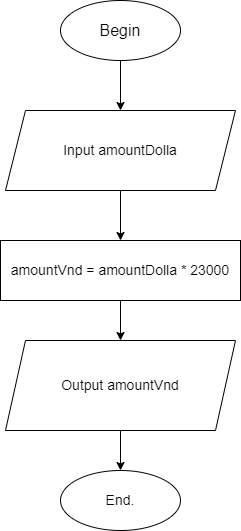

The diagram above was exported from draw.io. Its source (the exported page's mxGraphModel, read from the mxfile embedded in the PNG):
<mxGraphModel dx="1038" dy="579" grid="1" gridSize="10" guides="1" tooltips="1" connect="1" arrows="1" fold="1" page="1" pageScale="1" pageWidth="827" pageHeight="1169" math="0" shadow="0">
  <root>
    <mxCell id="0" />
    <mxCell id="1" parent="0" />
    <mxCell id="7pXpcv-FUjDuRi7mzpHw-11" style="edgeStyle=orthogonalEdgeStyle;rounded=0;orthogonalLoop=1;jettySize=auto;html=1;entryX=0.5;entryY=0;entryDx=0;entryDy=0;fontSize=14;" edge="1" parent="1" source="7pXpcv-FUjDuRi7mzpHw-1" target="7pXpcv-FUjDuRi7mzpHw-10">
      <mxGeometry relative="1" as="geometry" />
    </mxCell>
    <mxCell id="7pXpcv-FUjDuRi7mzpHw-1" value="&lt;font size=&quot;3&quot;&gt;Begin&lt;/font&gt;" style="ellipse;whiteSpace=wrap;html=1;" vertex="1" parent="1">
      <mxGeometry x="340" y="20" width="120" height="60" as="geometry" />
    </mxCell>
    <mxCell id="7pXpcv-FUjDuRi7mzpHw-13" value="" style="edgeStyle=orthogonalEdgeStyle;rounded=0;orthogonalLoop=1;jettySize=auto;html=1;fontSize=14;" edge="1" parent="1" source="7pXpcv-FUjDuRi7mzpHw-10" target="7pXpcv-FUjDuRi7mzpHw-12">
      <mxGeometry relative="1" as="geometry" />
    </mxCell>
    <mxCell id="7pXpcv-FUjDuRi7mzpHw-10" value="Input amountDolla" style="shape=parallelogram;perimeter=parallelogramPerimeter;whiteSpace=wrap;html=1;fixedSize=1;fontSize=14;" vertex="1" parent="1">
      <mxGeometry x="285" y="130" width="230" height="80" as="geometry" />
    </mxCell>
    <mxCell id="7pXpcv-FUjDuRi7mzpHw-15" style="edgeStyle=orthogonalEdgeStyle;rounded=0;orthogonalLoop=1;jettySize=auto;html=1;entryX=0.5;entryY=0;entryDx=0;entryDy=0;fontSize=14;" edge="1" parent="1" source="7pXpcv-FUjDuRi7mzpHw-12" target="7pXpcv-FUjDuRi7mzpHw-14">
      <mxGeometry relative="1" as="geometry" />
    </mxCell>
    <mxCell id="7pXpcv-FUjDuRi7mzpHw-12" value="amountVnd = amountDolla * 23000" style="whiteSpace=wrap;html=1;fontSize=14;" vertex="1" parent="1">
      <mxGeometry x="280" y="260" width="240" height="60" as="geometry" />
    </mxCell>
    <mxCell id="7pXpcv-FUjDuRi7mzpHw-17" value="" style="edgeStyle=orthogonalEdgeStyle;rounded=0;orthogonalLoop=1;jettySize=auto;html=1;fontSize=14;" edge="1" parent="1" source="7pXpcv-FUjDuRi7mzpHw-14" target="7pXpcv-FUjDuRi7mzpHw-16">
      <mxGeometry relative="1" as="geometry" />
    </mxCell>
    <mxCell id="7pXpcv-FUjDuRi7mzpHw-14" value="Output amountVnd" style="shape=parallelogram;perimeter=parallelogramPerimeter;whiteSpace=wrap;html=1;fixedSize=1;fontSize=14;" vertex="1" parent="1">
      <mxGeometry x="285" y="360" width="230" height="90" as="geometry" />
    </mxCell>
    <mxCell id="7pXpcv-FUjDuRi7mzpHw-16" value="End." style="ellipse;whiteSpace=wrap;html=1;fontSize=14;" vertex="1" parent="1">
      <mxGeometry x="340" y="490" width="120" height="60" as="geometry" />
    </mxCell>
  </root>
</mxGraphModel>